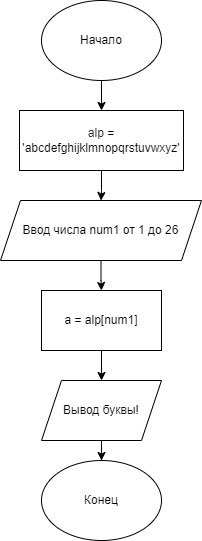

The diagram above was exported from draw.io. Its source (the exported page's mxGraphModel, read from the mxfile embedded in the PNG):
<mxGraphModel dx="1038" dy="551" grid="1" gridSize="10" guides="1" tooltips="1" connect="1" arrows="1" fold="1" page="1" pageScale="1" pageWidth="827" pageHeight="1169" math="0" shadow="0">
  <root>
    <mxCell id="0" />
    <mxCell id="1" parent="0" />
    <mxCell id="oeBjcgSiouywS-Hdh6sx-3" style="edgeStyle=orthogonalEdgeStyle;rounded=0;orthogonalLoop=1;jettySize=auto;html=1;entryX=0.5;entryY=0;entryDx=0;entryDy=0;" edge="1" parent="1" source="oeBjcgSiouywS-Hdh6sx-1" target="oeBjcgSiouywS-Hdh6sx-2">
      <mxGeometry relative="1" as="geometry" />
    </mxCell>
    <mxCell id="oeBjcgSiouywS-Hdh6sx-1" value="Начало" style="ellipse;whiteSpace=wrap;html=1;" vertex="1" parent="1">
      <mxGeometry x="354" y="20" width="120" height="80" as="geometry" />
    </mxCell>
    <mxCell id="oeBjcgSiouywS-Hdh6sx-5" style="edgeStyle=orthogonalEdgeStyle;rounded=0;orthogonalLoop=1;jettySize=auto;html=1;entryX=0.5;entryY=0;entryDx=0;entryDy=0;" edge="1" parent="1" source="oeBjcgSiouywS-Hdh6sx-2" target="oeBjcgSiouywS-Hdh6sx-4">
      <mxGeometry relative="1" as="geometry" />
    </mxCell>
    <mxCell id="oeBjcgSiouywS-Hdh6sx-2" value="&lt;span style=&quot;color: rgb(36 , 41 , 47) ; font-family: , , &amp;#34;sf mono&amp;#34; , &amp;#34;menlo&amp;#34; , &amp;#34;consolas&amp;#34; , &amp;#34;liberation mono&amp;#34; , monospace ; background-color: rgb(255 , 255 , 255)&quot;&gt;alp&amp;nbsp;&lt;/span&gt;&lt;span class=&quot;pl-c1&quot; style=&quot;box-sizing: border-box ; font-family: , , &amp;#34;sf mono&amp;#34; , &amp;#34;menlo&amp;#34; , &amp;#34;consolas&amp;#34; , &amp;#34;liberation mono&amp;#34; , monospace ; background-color: rgb(255 , 255 , 255)&quot;&gt;=&lt;/span&gt;&lt;span style=&quot;color: rgb(36 , 41 , 47) ; font-family: , , &amp;#34;sf mono&amp;#34; , &amp;#34;menlo&amp;#34; , &amp;#34;consolas&amp;#34; , &amp;#34;liberation mono&amp;#34; , monospace ; background-color: rgb(255 , 255 , 255)&quot;&gt; &lt;/span&gt;&lt;span class=&quot;pl-s&quot; style=&quot;box-sizing: border-box ; font-family: , , &amp;#34;sf mono&amp;#34; , &amp;#34;menlo&amp;#34; , &amp;#34;consolas&amp;#34; , &amp;#34;liberation mono&amp;#34; , monospace ; background-color: rgb(255 , 255 , 255)&quot;&gt;'abcdefghijklmnopqrstuvwxyz'&lt;/span&gt;" style="rounded=0;whiteSpace=wrap;html=1;" vertex="1" parent="1">
      <mxGeometry x="332" y="130" width="164" height="60" as="geometry" />
    </mxCell>
    <mxCell id="oeBjcgSiouywS-Hdh6sx-7" style="edgeStyle=orthogonalEdgeStyle;rounded=0;orthogonalLoop=1;jettySize=auto;html=1;entryX=0.5;entryY=0;entryDx=0;entryDy=0;" edge="1" parent="1" source="oeBjcgSiouywS-Hdh6sx-4" target="oeBjcgSiouywS-Hdh6sx-6">
      <mxGeometry relative="1" as="geometry" />
    </mxCell>
    <mxCell id="oeBjcgSiouywS-Hdh6sx-4" value="Ввод числа num1 от 1 до 26" style="shape=parallelogram;perimeter=parallelogramPerimeter;whiteSpace=wrap;html=1;fixedSize=1;" vertex="1" parent="1">
      <mxGeometry x="313" y="220" width="201" height="60" as="geometry" />
    </mxCell>
    <mxCell id="oeBjcgSiouywS-Hdh6sx-9" style="edgeStyle=orthogonalEdgeStyle;rounded=0;orthogonalLoop=1;jettySize=auto;html=1;entryX=0.5;entryY=0;entryDx=0;entryDy=0;" edge="1" parent="1" source="oeBjcgSiouywS-Hdh6sx-6" target="oeBjcgSiouywS-Hdh6sx-8">
      <mxGeometry relative="1" as="geometry" />
    </mxCell>
    <mxCell id="oeBjcgSiouywS-Hdh6sx-6" value="a = alp[num1]" style="rounded=0;whiteSpace=wrap;html=1;" vertex="1" parent="1">
      <mxGeometry x="354" y="310" width="120" height="60" as="geometry" />
    </mxCell>
    <mxCell id="oeBjcgSiouywS-Hdh6sx-11" style="edgeStyle=orthogonalEdgeStyle;rounded=0;orthogonalLoop=1;jettySize=auto;html=1;entryX=0.5;entryY=0;entryDx=0;entryDy=0;" edge="1" parent="1" source="oeBjcgSiouywS-Hdh6sx-8" target="oeBjcgSiouywS-Hdh6sx-10">
      <mxGeometry relative="1" as="geometry" />
    </mxCell>
    <mxCell id="oeBjcgSiouywS-Hdh6sx-8" value="Вывод буквы!" style="shape=parallelogram;perimeter=parallelogramPerimeter;whiteSpace=wrap;html=1;fixedSize=1;" vertex="1" parent="1">
      <mxGeometry x="354" y="400" width="120" height="60" as="geometry" />
    </mxCell>
    <mxCell id="oeBjcgSiouywS-Hdh6sx-10" value="Конец" style="ellipse;whiteSpace=wrap;html=1;" vertex="1" parent="1">
      <mxGeometry x="354" y="480" width="120" height="80" as="geometry" />
    </mxCell>
  </root>
</mxGraphModel>